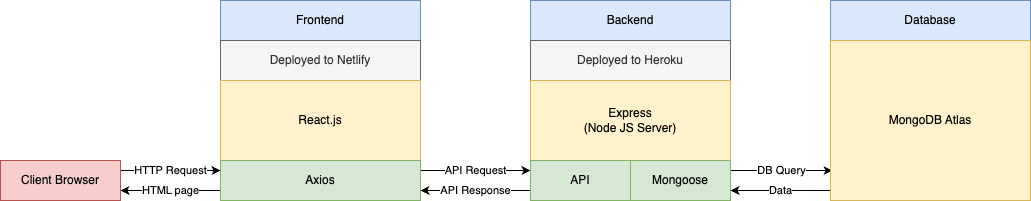

The diagram above was exported from draw.io. Its source (the exported page's mxGraphModel, read from the mxfile embedded in the PNG):
<mxGraphModel dx="1530" dy="739" grid="1" gridSize="10" guides="1" tooltips="1" connect="1" arrows="1" fold="1" page="1" pageScale="1" pageWidth="850" pageHeight="1100" math="0" shadow="0">
  <root>
    <mxCell id="0" />
    <mxCell id="1" parent="0" />
    <mxCell id="jMrd25lKsA0EmbDhXU84-1" value="Frontend" style="rounded=0;whiteSpace=wrap;html=1;fillColor=#dae8fc;strokeColor=#6c8ebf;" parent="1" vertex="1">
      <mxGeometry x="160" y="80" width="200" height="40" as="geometry" />
    </mxCell>
    <mxCell id="jMrd25lKsA0EmbDhXU84-2" value="Deployed to Netlify" style="rounded=0;whiteSpace=wrap;html=1;fillColor=#f5f5f5;fontColor=#333333;strokeColor=#666666;" parent="1" vertex="1">
      <mxGeometry x="160" y="120" width="200" height="40" as="geometry" />
    </mxCell>
    <mxCell id="jMrd25lKsA0EmbDhXU84-3" value="React.js" style="rounded=0;whiteSpace=wrap;html=1;fillColor=#fff2cc;strokeColor=#d6b656;" parent="1" vertex="1">
      <mxGeometry x="160" y="160" width="200" height="80" as="geometry" />
    </mxCell>
    <mxCell id="jMrd25lKsA0EmbDhXU84-15" value="API Request" style="edgeStyle=orthogonalEdgeStyle;rounded=0;orthogonalLoop=1;jettySize=auto;html=1;exitX=1;exitY=0.25;exitDx=0;exitDy=0;entryX=0;entryY=0.25;entryDx=0;entryDy=0;" parent="1" source="jMrd25lKsA0EmbDhXU84-4" target="jMrd25lKsA0EmbDhXU84-8" edge="1">
      <mxGeometry relative="1" as="geometry" />
    </mxCell>
    <mxCell id="_6nEt6kUWlkBaZv7r58_-6" value="HTML page" style="edgeStyle=orthogonalEdgeStyle;rounded=0;orthogonalLoop=1;jettySize=auto;html=1;exitX=0;exitY=0.75;exitDx=0;exitDy=0;entryX=1;entryY=0.75;entryDx=0;entryDy=0;" edge="1" parent="1" source="jMrd25lKsA0EmbDhXU84-4" target="_6nEt6kUWlkBaZv7r58_-4">
      <mxGeometry relative="1" as="geometry" />
    </mxCell>
    <mxCell id="jMrd25lKsA0EmbDhXU84-4" value="Axios" style="rounded=0;whiteSpace=wrap;html=1;fillColor=#d5e8d4;strokeColor=#82b366;" parent="1" vertex="1">
      <mxGeometry x="160" y="240" width="200" height="40" as="geometry" />
    </mxCell>
    <mxCell id="jMrd25lKsA0EmbDhXU84-5" value="Backend" style="rounded=0;whiteSpace=wrap;html=1;fillColor=#dae8fc;strokeColor=#6c8ebf;" parent="1" vertex="1">
      <mxGeometry x="470" y="80" width="200" height="40" as="geometry" />
    </mxCell>
    <mxCell id="jMrd25lKsA0EmbDhXU84-6" value="Deployed to Heroku" style="rounded=0;whiteSpace=wrap;html=1;fillColor=#f5f5f5;fontColor=#333333;strokeColor=#666666;" parent="1" vertex="1">
      <mxGeometry x="470" y="120" width="200" height="40" as="geometry" />
    </mxCell>
    <mxCell id="jMrd25lKsA0EmbDhXU84-7" value="Express&lt;br&gt;(Node JS Server)" style="rounded=0;whiteSpace=wrap;html=1;fillColor=#fff2cc;strokeColor=#d6b656;" parent="1" vertex="1">
      <mxGeometry x="470" y="160" width="200" height="80" as="geometry" />
    </mxCell>
    <mxCell id="jMrd25lKsA0EmbDhXU84-16" value="API Response" style="edgeStyle=orthogonalEdgeStyle;rounded=0;orthogonalLoop=1;jettySize=auto;html=1;exitX=0;exitY=0.75;exitDx=0;exitDy=0;entryX=1;entryY=0.75;entryDx=0;entryDy=0;" parent="1" source="jMrd25lKsA0EmbDhXU84-8" target="jMrd25lKsA0EmbDhXU84-4" edge="1">
      <mxGeometry relative="1" as="geometry" />
    </mxCell>
    <mxCell id="jMrd25lKsA0EmbDhXU84-8" value="API" style="rounded=0;whiteSpace=wrap;html=1;fillColor=#d5e8d4;strokeColor=#82b366;" parent="1" vertex="1">
      <mxGeometry x="470" y="240" width="100" height="40" as="geometry" />
    </mxCell>
    <mxCell id="_6nEt6kUWlkBaZv7r58_-2" value="DB Query" style="edgeStyle=orthogonalEdgeStyle;rounded=0;orthogonalLoop=1;jettySize=auto;html=1;exitX=1;exitY=0.25;exitDx=0;exitDy=0;entryX=0.01;entryY=0.813;entryDx=0;entryDy=0;entryPerimeter=0;" edge="1" parent="1" source="jMrd25lKsA0EmbDhXU84-13" target="jMrd25lKsA0EmbDhXU84-19">
      <mxGeometry relative="1" as="geometry" />
    </mxCell>
    <mxCell id="jMrd25lKsA0EmbDhXU84-13" value="Mongoose" style="rounded=0;whiteSpace=wrap;html=1;fillColor=#d5e8d4;strokeColor=#82b366;" parent="1" vertex="1">
      <mxGeometry x="570" y="240" width="100" height="40" as="geometry" />
    </mxCell>
    <mxCell id="jMrd25lKsA0EmbDhXU84-17" value="Database" style="rounded=0;whiteSpace=wrap;html=1;fillColor=#dae8fc;strokeColor=#6c8ebf;" parent="1" vertex="1">
      <mxGeometry x="770" y="80" width="200" height="40" as="geometry" />
    </mxCell>
    <mxCell id="_6nEt6kUWlkBaZv7r58_-3" value="Data" style="edgeStyle=orthogonalEdgeStyle;rounded=0;orthogonalLoop=1;jettySize=auto;html=1;exitX=0;exitY=0.938;exitDx=0;exitDy=0;entryX=1;entryY=0.75;entryDx=0;entryDy=0;exitPerimeter=0;" edge="1" parent="1" source="jMrd25lKsA0EmbDhXU84-19" target="jMrd25lKsA0EmbDhXU84-13">
      <mxGeometry relative="1" as="geometry" />
    </mxCell>
    <mxCell id="jMrd25lKsA0EmbDhXU84-19" value="MongoDB Atlas" style="rounded=0;whiteSpace=wrap;html=1;fillColor=#fff2cc;strokeColor=#d6b656;" parent="1" vertex="1">
      <mxGeometry x="770" y="120" width="200" height="160" as="geometry" />
    </mxCell>
    <mxCell id="_6nEt6kUWlkBaZv7r58_-5" value="HTTP Request" style="edgeStyle=orthogonalEdgeStyle;rounded=0;orthogonalLoop=1;jettySize=auto;html=1;exitX=1;exitY=0.25;exitDx=0;exitDy=0;entryX=0;entryY=0.25;entryDx=0;entryDy=0;" edge="1" parent="1" source="_6nEt6kUWlkBaZv7r58_-4" target="jMrd25lKsA0EmbDhXU84-4">
      <mxGeometry relative="1" as="geometry" />
    </mxCell>
    <mxCell id="_6nEt6kUWlkBaZv7r58_-4" value="Client Browser" style="rounded=0;whiteSpace=wrap;html=1;fillColor=#f8cecc;strokeColor=#b85450;" vertex="1" parent="1">
      <mxGeometry x="-60" y="240" width="120" height="40" as="geometry" />
    </mxCell>
  </root>
</mxGraphModel>